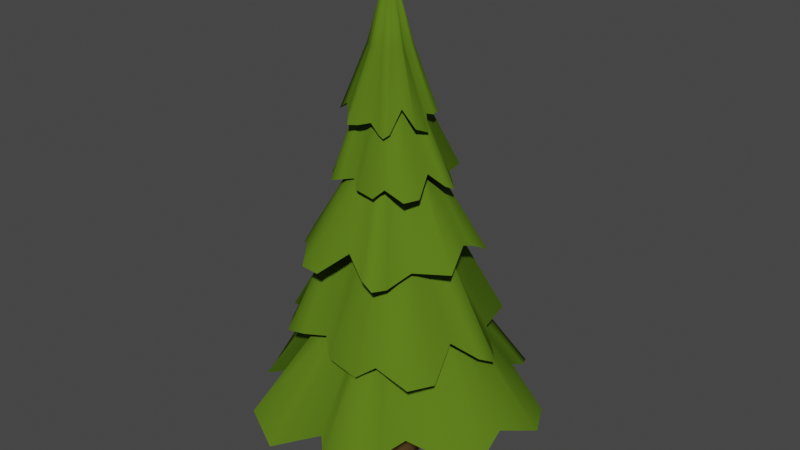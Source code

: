 # Source: Resource_PineTree.blend  (saved by Blender 3.0.42; exported with 4.5.12 LTS)
import bpy
from mathutils import Matrix  # noqa: F401  (used for matrix-valued properties, if any)

bpy.ops.wm.read_factory_settings(use_empty=True)
scene = bpy.context.scene
scene.name = 'Scene'

# ---- collections
col_collection = bpy.data.collections.new('Collection'); scene.collection.children.link(col_collection)

# ---- materials (node trees are filled in below, after node groups)
mat_wood = bpy.data.materials.new('Wood')
mat_wood.alpha_threshold = 0.0
mat_wood.use_transparent_shadow = False
mat_wood.diffuse_color = (0.2462, 0.1444, 0.0538, 1.0)
mat_wood.roughness = 0.5
mat_green = bpy.data.materials.new('Green')
mat_green.alpha_threshold = 0.0
mat_green.use_transparent_shadow = False
mat_green.diffuse_color = (0.09405, 0.1789, 0.01201, 1.0)
mat_green.roughness = 0.5

# ---- material node trees

# ---- world
world_world = bpy.data.worlds.new('World'); scene.world = world_world
world_world.use_nodes = True; world_world.node_tree.nodes.clear()
_N = world_world.node_tree.nodes; _L = world_world.node_tree.links
n0 = _N.new('ShaderNodeOutputWorld'); n0.name = 'World Output'; n0.location = (300, 300)
n1 = _N.new('ShaderNodeBackground'); n1.name = 'Background'; n1.location = (10, 300)
n1.inputs[0].default_value = (0.05088, 0.05088, 0.05088, 1.0)
_L.new(n1.outputs[0], n0.inputs[0])
n0.is_active_output = True
world_world.color = (0.05088, 0.05088, 0.05088)
world_world.use_sun_shadow = False
world_world.sun_shadow_jitter_overblur = 0.0

# ---- meshes
me_cylinder_004 = bpy.data.meshes.new('Cylinder.004')
me_cylinder_004.from_pydata([(-4.732e-05, 0.02673, 0.002742), (0.01565, 0.0216, 0.002668), (0.02533, 0.008247, 0.002623), (0.02533, -0.008247, 0.002623), (0.01565, -0.0216, 0.002668), (-4.732e-05, -0.02673, 0.002742), (-0.01578, -0.02165, 0.002816), (-0.02552, -0.008277, 0.002862), (-0.02552, 0.008277, 0.002862), (-0.01578, 0.02165, 0.002816), (-0.01131, 0.02573, 0.3702), (-0.01077, 0.02573, 0.1569), (0.004343, 0.0208, 0.1568), (0.003799, 0.0208, 0.3703), (0.01367, 0.007943, 0.1568), (0.01313, 0.007943, 0.3703), (0.01367, -0.007943, 0.1568), (0.01313, -0.007943, 0.3703), (0.004343, -0.0208, 0.1568), (0.003799, -0.0208, 0.3703), (-0.01077, -0.02573, 0.1569), (-0.01131, -0.02573, 0.3702), (-0.02591, -0.02083, 0.157), (-0.02645, -0.02083, 0.3701), (-0.03527, -0.00796, 0.1571), (-0.03581, -0.00796, 0.3701), (-0.03527, 0.00796, 0.1571), (-0.03581, 0.00796, 0.3701), (-0.02591, 0.02083, 0.157), (-0.02645, 0.02083, 0.3701), (0.04671, 0.05153, 0.214), (0.03057, -0.04901, 0.2077), (-0.06602, -0.04876, 0.2139), (-0.06841, 0.06561, 0.2142), (0.09501, 0.1067, 0.112), (0.07968, -0.0891, 0.09958), (-0.1127, -0.09447, 0.117), (-0.1161, 0.1246, 0.1084), (-0.09455, 6.802e-06, 0.214), (0.07388, 0.002594, 0.2155), (-0.166, -0.000177, 0.09294), (0.1513, 0.0007628, 0.09667), (-0.01042, 0.06375, 0.2148), (-0.01078, -0.06013, 0.2145), (-0.008004, 0.1551, 0.08765), (-0.009148, -0.1391, 0.09261), (-0.05191, 0.08555, 0.214), (-0.0776, 0.1766, 0.08455), (0.03296, -0.07033, 0.2085), (0.004656, -0.08045, 0.2137), (0.02147, -0.08495, 0.2129), (0.01082, -0.1588, 0.08895), (0.07168, -0.1261, 0.09536), (0.05062, -0.1573, 0.08743), (-0.03415, -0.06725, 0.2145), (-0.05664, -0.06851, 0.2143), (-0.1145, -0.1503, 0.08561), (-0.06203, -0.1744, 0.07141), (-0.08722, -0.04014, 0.2131), (-0.0969, -0.006897, 0.2138), (-0.1045, -0.02886, 0.2129), (-0.1724, -0.03265, 0.07566), (-0.1683, -0.07558, 0.07879), (-0.1804, -0.0554, 0.07123), (-0.09586, 0.0217, 0.2135), (-0.08347, 0.05472, 0.2135), (-0.09808, 0.04345, 0.2129), (-0.1405, 0.1051, 0.09739), (-0.1714, 0.05006, 0.08456), (-0.1755, 0.09154, 0.08179), (0.006541, 0.07403, 0.2159), (0.03799, 0.06639, 0.2153), (0.02891, 0.08501, 0.2173), (0.0837, 0.15, 0.08405), (0.04244, 0.1699, 0.07227), (0.07174, 0.1747, 0.07421), (0.05881, 0.04496, 0.2148), (0.07631, 0.01884, 0.216), (0.1722, 0.05158, 0.07679), (0.153, 0.09031, 0.0782), (0.06912, -0.006377, 0.2151), (0.04162, -0.03457, 0.2113), (0.123, -0.07664, 0.08922), (0.1533, -0.03057, 0.08005), (0.03862, -0.01783, 0.3259), (-0.02994, -0.04596, 0.3207), (-0.06644, 0.01412, 0.3258), (0.003678, 0.059, 0.3261), (0.09616, -0.02823, 0.2116), (-0.03711, -0.09599, 0.2008), (-0.117, 0.02683, 0.2159), (0.02396, 0.116, 0.2085), (-0.04698, 0.05034, 0.3259), (0.01854, -0.05327, 0.3271), (-0.07689, 0.09894, 0.195), (0.04969, -0.1068, 0.1983), (0.02453, 0.02228, 0.3265), (-0.05254, -0.0245, 0.3263), (0.08673, 0.05792, 0.1904), (-0.1049, -0.05814, 0.1947), (0.02232, 0.05632, 0.3259), (0.07304, 0.1116, 0.1877), (-0.04227, -0.05554, 0.3213), (-0.0593, -0.0418, 0.3256), (-0.05571, -0.05395, 0.325), (-0.1097, -0.07892, 0.1916), (-0.06435, -0.1055, 0.1971), (-0.09294, -0.1042, 0.1902), (-0.06583, -0.01269, 0.3263), (-0.07514, 0.0007943, 0.3262), (-0.154, 0.005881, 0.1887), (-0.1488, -0.03779, 0.1763), (-0.06913, 0.03055, 0.3251), (-0.05216, 0.04918, 0.3257), (-0.06869, 0.04557, 0.325), (-0.1005, 0.09021, 0.18), (-0.1268, 0.07047, 0.1827), (-0.1185, 0.08635, 0.1762), (-0.03401, 0.05939, 0.3255), (-0.008804, 0.06422, 0.3255), (-0.02134, 0.06902, 0.3249), (0.001606, 0.1242, 0.1989), (-0.04639, 0.1224, 0.1877), (-0.02108, 0.1415, 0.1853), (0.03735, 0.01565, 0.3275), (0.04453, -0.006776, 0.327), (0.05266, 0.005926, 0.3286), (0.1198, -0.003674, 0.1873), (0.1164, 0.03102, 0.1771), (0.1311, 0.01388, 0.1787), (0.03913, -0.02784, 0.3265), (0.02955, -0.04862, 0.3275), (0.09101, -0.1003, 0.181), (0.1085, -0.07239, 0.1822), (0.01116, -0.05372, 0.3268), (-0.01679, -0.04734, 0.3237), (-0.01181, -0.1192, 0.1918), (0.03015, -0.1206, 0.1838), (-0.01294, -0.03938, 0.4022), (-0.05161, -0.002502, 0.3982), (-0.02278, 0.03918, 0.4022), (0.02738, 0.006208, 0.4024), (-0.001138, -0.09122, 0.3222), (-0.09592, -0.01448, 0.3126), (-0.03098, 0.08584, 0.326), (0.08231, 0.01052, 0.3194), (0.006791, 0.03702, 0.4022), (-0.04217, -0.03657, 0.4032), (0.03605, 0.07997, 0.3076), (-0.07513, -0.08273, 0.3104), (0.009335, -0.01831, 0.4028), (-0.04412, 0.01868, 0.4026), (0.0599, -0.05555, 0.3035), (-0.09026, 0.04858, 0.3073), (0.03109, -0.006855, 0.4023), (0.09537, -0.02749, 0.3012), (-0.06154, 0.0028, 0.3987), (-0.0575, 0.01805, 0.4021), (-0.06444, 0.01212, 0.4016), (-0.1074, 0.04529, 0.3045), (-0.1121, 0.002655, 0.3094), (-0.1206, 0.02439, 0.3034), (-0.04025, 0.0309, 0.4026), (-0.03411, 0.041, 0.4025), (-0.0589, 0.1065, 0.302), (-0.0897, 0.08806, 0.2911), (-0.01275, 0.04579, 0.4017), (0.004506, 0.04009, 0.4021), (-0.002731, 0.04991, 0.4016), (0.02169, 0.09468, 0.2944), (-0.001741, 0.1077, 0.2967), (0.01285, 0.1067, 0.291), (0.01656, 0.03113, 0.4019), (0.02715, 0.01596, 0.402), (0.02662, 0.02563, 0.4015), (0.08093, 0.02988, 0.311), (0.06365, 0.06503, 0.3012), (0.08633, 0.05255, 0.299), (0.008734, -0.0287, 0.4035), (-0.003919, -0.04002, 0.4031), (0.006831, -0.04164, 0.4044), (0.02502, -0.1007, 0.3008), (0.04972, -0.08657, 0.2918), (0.04184, -0.1032, 0.2932), (-0.01938, -0.04265, 0.4028), (-0.03587, -0.04246, 0.4035), (-0.0565, -0.1113, 0.2952), (-0.02992, -0.1151, 0.2963), (-0.04464, -0.03185, 0.403), (-0.04865, -0.01157, 0.4005), (-0.1048, -0.04104, 0.3047), (-0.09189, -0.07276, 0.2977), (0.01236, -0.008384, 0.4791), (-0.02626, -0.02567, 0.4728), (-0.04833, 0.008162, 0.475), (-0.008948, 0.03508, 0.4779), (0.04775, -0.01316, 0.4075), (-0.02613, -0.05376, 0.3949), (-0.0738, 0.01446, 0.4023), (0.004629, 0.06732, 0.4024), (-0.0378, 0.02926, 0.4758), (0.00142, -0.02904, 0.4793), (-0.05169, 0.05596, 0.3891), (0.02321, -0.05844, 0.3965), (0.003596, 0.01438, 0.479), (-0.03974, -0.01375, 0.4759), (0.04165, 0.03546, 0.3922), (-0.06488, -0.03345, 0.388), (0.001776, 0.03386, 0.4785), (0.0331, 0.06566, 0.3897), (-0.03317, -0.03137, 0.4728), (-0.04329, -0.02378, 0.4752), (-0.04101, -0.03069, 0.4749), (-0.06718, -0.0453, 0.3856), (-0.04126, -0.05959, 0.3913), (-0.05723, -0.05932, 0.3853), (-0.04754, -0.007202, 0.4754), (-0.0531, 0.0003749, 0.4749), (-0.09353, 0.001981, 0.3817), (-0.08947, -0.02266, 0.3733), (-0.05013, 0.01754, 0.4744), (-0.04074, 0.02851, 0.4754), (-0.05012, 0.02616, 0.4743), (-0.06444, 0.05063, 0.3776), (-0.07903, 0.03901, 0.3786), (-0.07439, 0.04814, 0.3742), (-0.03051, 0.03467, 0.476), (-0.01616, 0.03786, 0.477), (-0.02341, 0.0404, 0.4761), (-0.007844, 0.07155, 0.3948), (-0.0346, 0.06974, 0.3851), (-0.02053, 0.08101, 0.3844), (0.01101, 0.01079, 0.4802), (0.01552, -0.001944, 0.4802), (0.01991, 0.005477, 0.4816), (0.06149, 0.001138, 0.3913), (0.05928, 0.02073, 0.384), (0.06784, 0.01127, 0.3857), (0.0128, -0.01411, 0.4797), (0.007634, -0.02619, 0.48), (0.04701, -0.05403, 0.3859), (0.05642, -0.03796, 0.3874), (-0.002786, -0.02943, 0.4788), (-0.01879, -0.02624, 0.4755), (-0.01115, -0.06648, 0.3896), (0.01285, -0.06657, 0.3856), (-0.03211, 0.01101, 0.546), (-0.004079, 0.0127, 0.5415), (0.001609, -0.01346, 0.5431), (-0.02912, -0.02088, 0.5441), (-0.05553, 0.02544, 0.4836), (0.005149, 0.03407, 0.4737), (0.01981, -0.02454, 0.4806), (-0.04694, -0.04014, 0.477), (-0.009871, -0.02404, 0.543), (-0.02049, 0.02122, 0.547), (-0.00568, -0.04679, 0.4651), (-0.0271, 0.04995, 0.4742), (-0.03203, -0.005132, 0.5455), (0.001426, 0.002111, 0.5444), (-0.06371, -0.00888, 0.4665), (0.02628, 0.01042, 0.467), (-0.03547, -0.0176, 0.5445), (-0.06565, -0.03151, 0.4633), (0.001541, 0.0146, 0.5418), (0.005992, 0.00749, 0.5441), (0.006206, 0.0123, 0.5439), (0.03092, 0.01789, 0.4649), (0.01695, 0.03418, 0.4706), (0.02778, 0.02996, 0.4649), (0.004724, -0.003769, 0.5439), (0.00639, -0.009759, 0.5434), (0.03666, -0.0209, 0.4603), (0.04036, -0.003039, 0.4522), (0.000525, -0.01967, 0.5424), (-0.007871, -0.02426, 0.5428), (-0.001501, -0.025, 0.542), (0.004484, -0.04631, 0.4538), (0.01735, -0.04221, 0.4555), (0.01191, -0.04714, 0.4507), (-0.01565, -0.02567, 0.5429), (-0.0253, -0.02429, 0.5434), (-0.0214, -0.02755, 0.5427), (-0.03948, -0.04613, 0.4694), (-0.02075, -0.05167, 0.4602), (-0.03318, -0.05567, 0.4587), (-0.03579, -0.001182, 0.5466), (-0.03559, 0.007761, 0.5468), (-0.04007, 0.004185, 0.5478), (-0.06831, 0.01951, 0.4661), (-0.07176, 0.005761, 0.458), (-0.07515, 0.01435, 0.4599), (-0.03104, 0.01465, 0.5467), (-0.02501, 0.02091, 0.5475), (-0.04423, 0.05323, 0.4626), (-0.05476, 0.04475, 0.4634), (-0.01779, 0.02047, 0.5467), (-0.008593, 0.01477, 0.5438), (-0.001659, 0.04662, 0.4682), (-0.01785, 0.05293, 0.4635), (-0.01483, -0.002892, 0.6401)], [], [(9, 28, 11, 0), (2, 14, 16, 3), (3, 16, 18, 4), (4, 18, 20, 5), (5, 20, 22, 6), (6, 22, 24, 7), (7, 24, 26, 8), (8, 26, 28, 9), (0, 11, 12, 1), (0, 1, 2, 3, 4, 5, 6, 7, 8, 9), (1, 12, 14, 2), (29, 10, 11, 28), (27, 29, 28, 26), (25, 27, 26, 24), (23, 25, 24, 22), (21, 23, 22, 20), (19, 21, 20, 18), (17, 19, 18, 16), (15, 17, 16, 14), (13, 15, 14, 12), (10, 13, 12, 11), (42, 70, 74, 44), (38, 64, 68, 40), (43, 54, 57, 45), (39, 80, 83, 41), (30, 76, 79, 34), (32, 58, 62, 36), (31, 48, 52, 35), (46, 42, 44, 47), (33, 46, 47, 37), (51, 53, 50, 49), (53, 52, 48, 50), (49, 43, 45, 51), (56, 57, 54, 55), (55, 32, 36, 56), (61, 63, 60, 59), (63, 62, 58, 60), (59, 38, 40, 61), (67, 69, 66, 65), (69, 68, 64, 66), (65, 33, 37, 67), (73, 75, 72, 71), (75, 74, 70, 72), (71, 30, 34, 73), (78, 79, 76, 77), (77, 39, 41, 78), (82, 83, 80, 81), (81, 31, 35, 82), (96, 124, 128, 98), (92, 118, 122, 94), (97, 108, 111, 99), (93, 134, 137, 95), (84, 130, 133, 88), (86, 112, 116, 90), (85, 102, 106, 89), (100, 96, 98, 101), (87, 100, 101, 91), (105, 107, 104, 103), (107, 106, 102, 104), (103, 97, 99, 105), (110, 111, 108, 109), (109, 86, 90, 110), (115, 117, 114, 113), (117, 116, 112, 114), (113, 92, 94, 115), (121, 123, 120, 119), (123, 122, 118, 120), (119, 87, 91, 121), (127, 129, 126, 125), (129, 128, 124, 126), (125, 84, 88, 127), (132, 133, 130, 131), (131, 93, 95, 132), (136, 137, 134, 135), (135, 85, 89, 136), (150, 178, 182, 152), (146, 172, 176, 148), (151, 162, 165, 153), (147, 188, 191, 149), (138, 184, 187, 142), (140, 166, 170, 144), (139, 156, 160, 143), (154, 150, 152, 155), (141, 154, 155, 145), (159, 161, 158, 157), (161, 160, 156, 158), (157, 151, 153, 159), (164, 165, 162, 163), (163, 140, 144, 164), (169, 171, 168, 167), (171, 170, 166, 168), (167, 146, 148, 169), (175, 177, 174, 173), (177, 176, 172, 174), (173, 141, 145, 175), (181, 183, 180, 179), (183, 182, 178, 180), (179, 138, 142, 181), (186, 187, 184, 185), (185, 147, 149, 186), (190, 191, 188, 189), (189, 139, 143, 190), (204, 232, 236, 206), (200, 226, 230, 202), (205, 216, 219, 207), (201, 242, 245, 203), (192, 238, 241, 196), (194, 220, 224, 198), (193, 210, 214, 197), (208, 204, 206, 209), (195, 208, 209, 199), (213, 215, 212, 211), (215, 214, 210, 212), (211, 205, 207, 213), (218, 219, 216, 217), (217, 194, 198, 218), (223, 225, 222, 221), (225, 224, 220, 222), (221, 200, 202, 223), (229, 231, 228, 227), (231, 230, 226, 228), (227, 195, 199, 229), (235, 237, 234, 233), (237, 236, 232, 234), (233, 192, 196, 235), (240, 241, 238, 239), (239, 201, 203, 240), (244, 245, 242, 243), (243, 193, 197, 244), (258, 286, 290, 260), (254, 280, 284, 256), (259, 270, 273, 261), (255, 296, 299, 257), (246, 292, 295, 250), (248, 274, 278, 252), (247, 264, 268, 251), (262, 258, 260, 263), (249, 262, 263, 253), (267, 269, 266, 265), (269, 268, 264, 266), (265, 259, 261, 267), (272, 273, 270, 271), (271, 248, 252, 272), (277, 279, 276, 275), (279, 278, 274, 276), (275, 254, 256, 277), (283, 285, 282, 281), (285, 284, 280, 282), (281, 249, 253, 283), (289, 291, 288, 287), (291, 290, 286, 288), (287, 246, 250, 289), (294, 295, 292, 293), (293, 255, 257, 294), (298, 299, 296, 297), (297, 247, 251, 298), (249, 300, 262), (297, 300, 247), (264, 300, 266), (280, 300, 282), (258, 300, 286), (270, 300, 271), (248, 300, 274), (288, 300, 287), (246, 300, 292), (276, 300, 275), (255, 300, 296), (265, 300, 259), (281, 300, 249), (271, 300, 248), (262, 300, 258), (286, 300, 288), (247, 300, 264), (274, 300, 276), (254, 300, 280), (266, 300, 265), (292, 300, 293), (259, 300, 270), (282, 300, 281), (296, 300, 297), (287, 300, 246), (275, 300, 254), (293, 300, 255)])
me_cylinder_004.polygons.foreach_set('use_smooth', [True] * 183)
me_cylinder_004.polygons.foreach_set('material_index', [0, 0, 0, 0, 0, 0, 0, 0, 0, 0, 0, 0, 0, 0, 0, 0, 0, 0, 0, 0, 0, 1, 1, 1, 1, 1, 1, 1, 1, 1, 1, 1, 1, 1, 1, 1, 1, 1, 1, 1, 1, 1, 1, 1, 1, 1, 1, 1, 1, 1, 1, 1, 1, 1, 1, 1, 1, 1, 1, 1, 1, 1, 1, 1, 1, 1, 1, 1, 1, 1, 1, 1, 1, 1, 1, 1, 1, 1, 1, 1, 1, 1, 1, 1, 1, 1, 1, 1, 1, 1, 1, 1, 1, 1, 1, 1, 1, 1, 1, 1, 1, 1, 1, 1, 1, 1, 1, 1, 1, 1, 1, 1, 1, 1, 1, 1, 1, 1, 1, 1, 1, 1, 1, 1, 1, 1, 1, 1, 1, 1, 1, 1, 1, 1, 1, 1, 1, 1, 1, 1, 1, 1, 1, 1, 1, 1, 1, 1, 1, 1, 1, 1, 1, 1, 1, 1, 1, 1, 1, 1, 1, 1, 1, 1, 1, 1, 1, 1, 1, 1, 1, 1, 1, 1, 1, 1, 1, 1, 1, 1, 1, 1, 1])
me_cylinder_004.materials.append(mat_wood)
me_cylinder_004.materials.append(mat_green)
me_cylinder_004.use_remesh_preserve_volume = False
me_cylinder_004.use_remesh_preserve_attributes = False
me_cylinder_004.use_mirror_vertex_groups = False
me_cylinder_004.update()

# ---- objects
ob_resource_pinetree = bpy.data.objects.new('Resource_PineTree', me_cylinder_004)

# ---- transforms, parenting, visibility, modifiers, constraints
ob_resource_pinetree.location = (0.0, 0.0, 0.0)
ob_resource_pinetree.lineart.crease_threshold = 0.0

# ---- collection membership
col_collection.objects.link(ob_resource_pinetree)

# ---- scene / render settings (as saved in the file)
scene.frame_start = 1; scene.frame_end = 250; scene.frame_set(1)
scene.render.engine = 'BLENDER_EEVEE_NEXT'
scene.cycles.sampling_pattern = 'TABULATED_SOBOL'
scene.cycles.use_light_tree = False
scene.view_settings.view_transform = 'Filmic'
bpy.context.view_layer.update()

# ---- added for rendering (the .blend has no active camera and no usable light): camera, sun
cam_auto = bpy.data.cameras.new('AutoCamera')
cam_auto.lens = 50.0
cam_auto.sensor_width = 36.0
cam_auto.clip_end = 1000.0
ob_auto_camera = bpy.data.objects.new('AutoCamera', cam_auto)
scene.collection.objects.link(ob_auto_camera)
ob_auto_camera.location = (0.744052, -0.896693, 0.919872)
ob_auto_camera.rotation_euler = (1.09748, -7.21219e-08, 0.694738)
scene.camera = ob_auto_camera
light_auto_sun = bpy.data.lights.new('AutoSun', 'SUN')
light_auto_sun.energy = 3.0
light_auto_sun.angle = 0.0523599
ob_auto_sun = bpy.data.objects.new('AutoSun', light_auto_sun)
scene.collection.objects.link(ob_auto_sun)
ob_auto_sun.rotation_euler = (0.872665, 0.174533, 0.523599)
bpy.context.view_layer.update()
